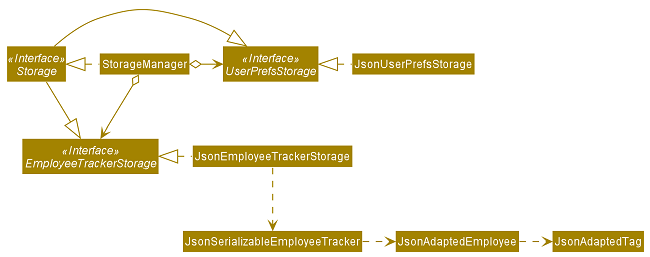

The diagram above was rendered by PlantUML. Its source (embedded in the PNG):
@startuml
!include style.puml
skinparam arrowThickness 1.1
skinparam arrowColor STORAGE_COLOR
skinparam classBackgroundColor STORAGE_COLOR

Interface Storage <<Interface>>
Interface UserPrefsStorage <<Interface>>
Interface EmployeeTrackerStorage <<Interface>>

Class StorageManager
Class JsonUserPrefsStorage
Class JsonEmployeeTrackerStorage

StorageManager .left.|> Storage
StorageManager o-right-> UserPrefsStorage
StorageManager o--> EmployeeTrackerStorage

Storage -|> UserPrefsStorage
Storage -|> EmployeeTrackerStorage

JsonUserPrefsStorage .left.|> UserPrefsStorage
JsonEmployeeTrackerStorage .left.|> EmployeeTrackerStorage
JsonEmployeeTrackerStorage .down.> JsonSerializableEmployeeTracker
JsonSerializableEmployeeTracker .right.> JsonAdaptedEmployee
JsonAdaptedEmployee .right.> JsonAdaptedTag
@enduml